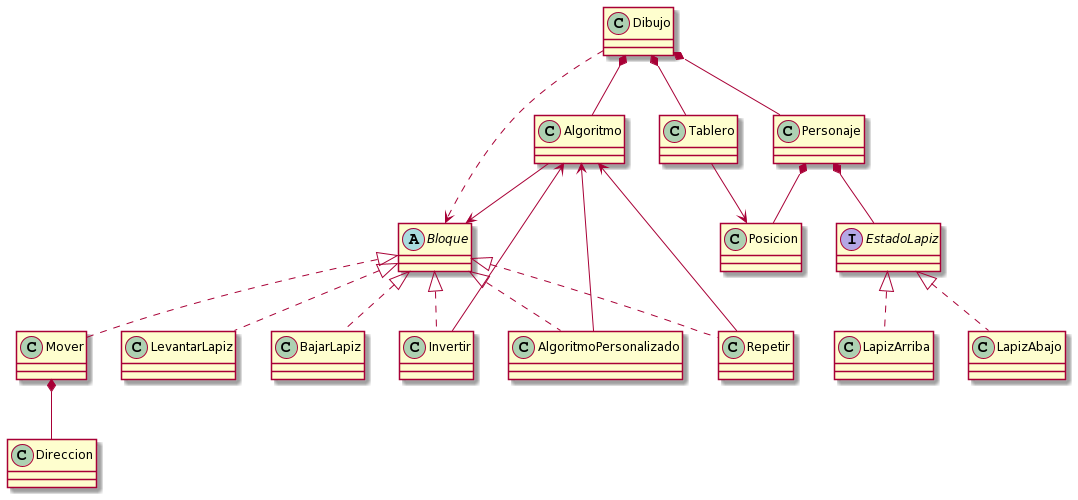

The diagram above was rendered by PlantUML. Its source (embedded in the PNG):
@startuml
Dibujo *-- Algoritmo
Dibujo *-- Personaje
Dibujo *-- Tablero
Dibujo ..> Bloque

Tablero --> Posicion

Mover *-- Direccion

Personaje *-- EstadoLapiz
Personaje *-- Posicion


abstract Bloque
Bloque <|.. LevantarLapiz
Bloque <|.. BajarLapiz
Bloque <|.. Invertir
Bloque <|.. AlgoritmoPersonalizado
Bloque <|.. Repetir
Bloque <|.. Mover


AlgoritmoPersonalizado --> Algoritmo
Invertir --> Algoritmo
Repetir --> Algoritmo
Algoritmo --> Bloque

interface EstadoLapiz{
}

EstadoLapiz <|.. LapizArriba
EstadoLapiz <|.. LapizAbajo
@enduml